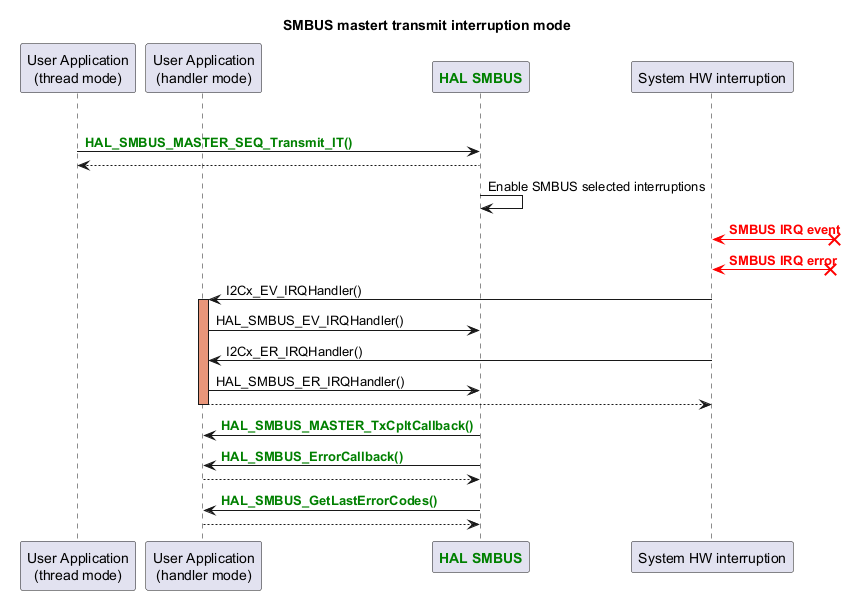

The diagram above was rendered by PlantUML. Its source (embedded in the PNG):
@startuml
  title : <font size:28>SMBUS mastert transmit interruption mode

  participant "User Application\n(thread mode)" as appli
  participant "User Application\n(handler mode)" as appli_IRQ
  participant "<font color=green><b>HAL SMBUS</b></font>" as SMBUS
  participant "System HW interruption" as interruption

  group#Linen SMBUS operation

    appli->SMBUS : <font color=green><b>HAL_SMBUS_MASTER_SEQ_Transmit_IT()
    return
    SMBUS->SMBUS : Enable SMBUS selected interruptions
    interruption <[#red]-x? : <font color=red><b>SMBUS IRQ event
    interruption <[#red]-x? : <font color=red><b>SMBUS IRQ error
    interruption -> appli_IRQ : I2Cx_EV_IRQHandler()
    activate appli_IRQ #DarkSalmon
    appli_IRQ -> SMBUS : HAL_SMBUS_EV_IRQHandler()
    interruption -> appli_IRQ : I2Cx_ER_IRQHandler()
    appli_IRQ -> SMBUS : HAL_SMBUS_ER_IRQHandler()
    return
    deactivate appli_IRQ

    SMBUS -> appli_IRQ: <font color=green><b>HAL_SMBUS_MASTER_TxCpltCallback()
    SMBUS -> appli_IRQ: <font color=green><b>HAL_SMBUS_ErrorCallback()
    return
    SMBUS -> appli_IRQ: <font color=green><b>HAL_SMBUS_GetLastErrorCodes()
    return

  @enduml